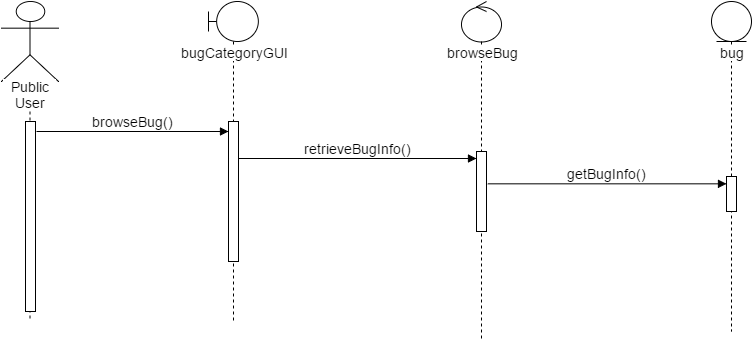

The diagram above was exported from draw.io. Its source (the exported page's mxGraphModel, read from the mxfile embedded in the PNG):
<mxGraphModel dx="1430" dy="813" grid="1" gridSize="10" guides="1" tooltips="1" connect="1" arrows="1" fold="1" page="1" pageScale="1.5" pageWidth="826" pageHeight="1169" background="#ffffff" math="0" shadow="0">
  <root>
    <mxCell id="0" style=";html=1;" />
    <mxCell id="1" style=";html=1;" parent="0" />
    <mxCell id="234fda2a7d5f0a5-1" value="Public User" style="shape=umlLifeline;participant=umlActor;perimeter=lifelinePerimeter;whiteSpace=wrap;html=1;container=1;collapsible=0;recursiveResize=0;verticalAlign=top;spacingTop=70;labelBackgroundColor=#ffffff;outlineConnect=0;strokeColor=#000000;fontSize=14;size=80;" vertex="1" parent="1">
      <mxGeometry x="150" y="440" width="57" height="320" as="geometry" />
    </mxCell>
    <mxCell id="234fda2a7d5f0a5-2" value="" style="html=1;points=[];perimeter=orthogonalPerimeter;strokeColor=#000000;fontSize=14;" vertex="1" parent="234fda2a7d5f0a5-1">
      <mxGeometry x="24" y="120" width="10" height="190" as="geometry" />
    </mxCell>
    <mxCell id="234fda2a7d5f0a5-3" value="retrieveBugInfo()" style="html=1;verticalAlign=bottom;endArrow=block;strokeColor=#000000;strokeWidth=1;fontSize=14;exitX=1.017;exitY=0.264;exitPerimeter=0;" edge="1" parent="1" source="234fda2a7d5f0a5-8" target="234fda2a7d5f0a5-5">
      <mxGeometry x="392" y="603" width="80" as="geometry">
        <mxPoint x="618" y="615" as="sourcePoint" />
        <mxPoint x="712" y="603" as="targetPoint" />
        <mxPoint as="offset" />
      </mxGeometry>
    </mxCell>
    <mxCell id="234fda2a7d5f0a5-4" value="browseBug" style="shape=umlLifeline;participant=umlControl;perimeter=lifelinePerimeter;whiteSpace=wrap;html=1;container=1;collapsible=0;recursiveResize=0;verticalAlign=top;spacingTop=36;labelBackgroundColor=#ffffff;outlineConnect=0;strokeColor=#000000;fontSize=14;size=40;" vertex="1" parent="1">
      <mxGeometry x="610" y="440" width="40" height="340" as="geometry" />
    </mxCell>
    <mxCell id="234fda2a7d5f0a5-5" value="" style="html=1;points=[];perimeter=orthogonalPerimeter;strokeColor=#000000;fontSize=14;" vertex="1" parent="234fda2a7d5f0a5-4">
      <mxGeometry x="15" y="150" width="10" height="80" as="geometry" />
    </mxCell>
    <mxCell id="234fda2a7d5f0a5-7" value="bugCategoryGUI" style="shape=umlLifeline;participant=umlBoundary;perimeter=lifelinePerimeter;whiteSpace=wrap;html=1;container=1;collapsible=0;recursiveResize=0;verticalAlign=top;spacingTop=36;labelBackgroundColor=#ffffff;outlineConnect=0;strokeColor=#000000;fontSize=14;size=40;" vertex="1" parent="1">
      <mxGeometry x="357" y="440" width="50" height="320" as="geometry" />
    </mxCell>
    <mxCell id="234fda2a7d5f0a5-8" value="" style="html=1;points=[];perimeter=orthogonalPerimeter;strokeColor=#000000;fontSize=14;" vertex="1" parent="234fda2a7d5f0a5-7">
      <mxGeometry x="20" y="120" width="10" height="140" as="geometry" />
    </mxCell>
    <mxCell id="234fda2a7d5f0a5-9" value="getBugInfo()" style="html=1;verticalAlign=bottom;endArrow=block;strokeColor=#000000;strokeWidth=1;fontSize=14;exitX=1.1;exitY=0.278;exitPerimeter=0;" edge="1" parent="1">
      <mxGeometry x="635" y="643" width="80" as="geometry">
        <mxPoint x="636.3333333333335" y="622.3333333333335" as="sourcePoint" />
        <mxPoint x="875" y="622.3333333333335" as="targetPoint" />
      </mxGeometry>
    </mxCell>
    <mxCell id="234fda2a7d5f0a5-10" value="bug" style="shape=umlLifeline;participant=umlEntity;perimeter=lifelinePerimeter;whiteSpace=wrap;html=1;container=1;collapsible=0;recursiveResize=0;verticalAlign=top;spacingTop=36;labelBackgroundColor=#ffffff;outlineConnect=0;strokeColor=#000000;fontSize=14;" vertex="1" parent="1">
      <mxGeometry x="860" y="440" width="40" height="330" as="geometry" />
    </mxCell>
    <mxCell id="234fda2a7d5f0a5-11" value="" style="html=1;points=[];perimeter=orthogonalPerimeter;strokeColor=#000000;fontSize=14;" vertex="1" parent="234fda2a7d5f0a5-10">
      <mxGeometry x="15" y="175" width="10" height="35" as="geometry" />
    </mxCell>
    <mxCell id="234fda2a7d5f0a5-12" value="browseBug()" style="html=1;verticalAlign=bottom;endArrow=block;strokeColor=#000000;strokeWidth=1;fontSize=14;entryX=-0.067;entryY=0.057;entryPerimeter=0;" edge="1" parent="1">
      <mxGeometry x="185" y="570" width="80" as="geometry">
        <mxPoint x="185" y="570" as="sourcePoint" />
        <mxPoint x="377" y="570" as="targetPoint" />
      </mxGeometry>
    </mxCell>
  </root>
</mxGraphModel>